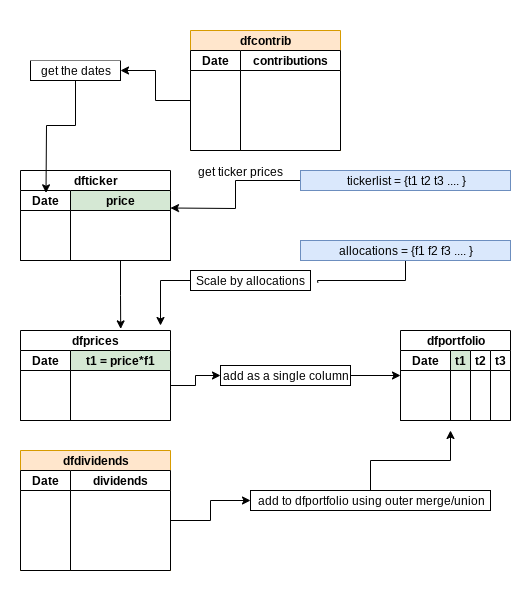

The diagram above was exported from draw.io. Its source (the exported page's mxGraphModel, read from the mxfile embedded in the PNG):
<mxGraphModel dx="702" dy="448" grid="1" gridSize="10" guides="1" tooltips="1" connect="1" arrows="1" fold="1" page="1" pageScale="1" pageWidth="850" pageHeight="1100" math="0" shadow="0">
  <root>
    <mxCell id="0" />
    <mxCell id="1" parent="0" />
    <mxCell id="jfu9kaHnTw4eJ0SbXk0S-1" value="dfcontrib" style="swimlane;html=1;childLayout=stackLayout;resizeParent=1;resizeParentMax=0;startSize=20;fillColor=#ffe6cc;strokeColor=#d79b00;" parent="1" vertex="1">
      <mxGeometry x="190" y="30" width="150" height="120" as="geometry" />
    </mxCell>
    <mxCell id="jfu9kaHnTw4eJ0SbXk0S-2" value="Date" style="swimlane;html=1;startSize=20;" parent="jfu9kaHnTw4eJ0SbXk0S-1" vertex="1">
      <mxGeometry y="20" width="50" height="100" as="geometry" />
    </mxCell>
    <mxCell id="jfu9kaHnTw4eJ0SbXk0S-3" value="contributions" style="swimlane;html=1;startSize=20;" parent="jfu9kaHnTw4eJ0SbXk0S-1" vertex="1">
      <mxGeometry x="50" y="20" width="100" height="100" as="geometry">
        <mxRectangle x="50" y="20" width="30" height="100" as="alternateBounds" />
      </mxGeometry>
    </mxCell>
    <mxCell id="jfu9kaHnTw4eJ0SbXk0S-5" value="dfticker" style="swimlane;html=1;childLayout=stackLayout;resizeParent=1;resizeParentMax=0;startSize=20;" parent="1" vertex="1">
      <mxGeometry x="20" y="170" width="150" height="90" as="geometry" />
    </mxCell>
    <mxCell id="jfu9kaHnTw4eJ0SbXk0S-6" value="Date" style="swimlane;html=1;startSize=20;" parent="jfu9kaHnTw4eJ0SbXk0S-5" vertex="1">
      <mxGeometry y="20" width="50" height="70" as="geometry" />
    </mxCell>
    <mxCell id="jfu9kaHnTw4eJ0SbXk0S-7" value="price" style="swimlane;html=1;startSize=20;fillColor=#d5e8d4;strokeColor=#000000;" parent="jfu9kaHnTw4eJ0SbXk0S-5" vertex="1">
      <mxGeometry x="50" y="20" width="100" height="70" as="geometry" />
    </mxCell>
    <mxCell id="jfu9kaHnTw4eJ0SbXk0S-13" style="edgeStyle=orthogonalEdgeStyle;rounded=0;orthogonalLoop=1;jettySize=auto;html=1;entryX=1;entryY=0.25;entryDx=0;entryDy=0;" parent="1" source="jfu9kaHnTw4eJ0SbXk0S-11" target="jfu9kaHnTw4eJ0SbXk0S-7" edge="1">
      <mxGeometry relative="1" as="geometry" />
    </mxCell>
    <mxCell id="jfu9kaHnTw4eJ0SbXk0S-11" value="tickerlist = {t1 t2 t3 .... }" style="rounded=0;whiteSpace=wrap;html=1;fillColor=#dae8fc;strokeColor=#6c8ebf;" parent="1" vertex="1">
      <mxGeometry x="300" y="170" width="210" height="20" as="geometry" />
    </mxCell>
    <mxCell id="jfu9kaHnTw4eJ0SbXk0S-30" style="edgeStyle=orthogonalEdgeStyle;rounded=0;orthogonalLoop=1;jettySize=auto;html=1;entryX=0.931;entryY=-0.052;entryDx=0;entryDy=0;entryPerimeter=0;" parent="1" source="jfu9kaHnTw4eJ0SbXk0S-32" target="jfu9kaHnTw4eJ0SbXk0S-17" edge="1">
      <mxGeometry relative="1" as="geometry">
        <Array as="points">
          <mxPoint x="160" y="280" />
        </Array>
      </mxGeometry>
    </mxCell>
    <mxCell id="jfu9kaHnTw4eJ0SbXk0S-35" style="edgeStyle=orthogonalEdgeStyle;rounded=0;orthogonalLoop=1;jettySize=auto;html=1;entryX=1.061;entryY=0.604;entryDx=0;entryDy=0;entryPerimeter=0;endArrow=none;endFill=0;" parent="1" source="jfu9kaHnTw4eJ0SbXk0S-12" target="jfu9kaHnTw4eJ0SbXk0S-32" edge="1">
      <mxGeometry relative="1" as="geometry" />
    </mxCell>
    <mxCell id="jfu9kaHnTw4eJ0SbXk0S-12" value="allocations = {f1 f2 f3 .... }" style="rounded=0;whiteSpace=wrap;html=1;fillColor=#dae8fc;strokeColor=#6c8ebf;" parent="1" vertex="1">
      <mxGeometry x="300" y="240" width="210" height="20" as="geometry" />
    </mxCell>
    <mxCell id="jfu9kaHnTw4eJ0SbXk0S-16" value="get ticker prices" style="text;html=1;align=center;verticalAlign=middle;resizable=0;points=[];autosize=1;" parent="1" vertex="1">
      <mxGeometry x="190" y="161" width="100" height="20" as="geometry" />
    </mxCell>
    <mxCell id="jfu9kaHnTw4eJ0SbXk0S-17" value="dfprices" style="swimlane;html=1;childLayout=stackLayout;resizeParent=1;resizeParentMax=0;startSize=20;" parent="1" vertex="1">
      <mxGeometry x="20" y="330" width="150" height="90" as="geometry" />
    </mxCell>
    <mxCell id="jfu9kaHnTw4eJ0SbXk0S-18" value="Date" style="swimlane;html=1;startSize=20;" parent="jfu9kaHnTw4eJ0SbXk0S-17" vertex="1">
      <mxGeometry y="20" width="50" height="70" as="geometry" />
    </mxCell>
    <mxCell id="jfu9kaHnTw4eJ0SbXk0S-19" value="t1 = price*f1" style="swimlane;html=1;startSize=20;fillColor=#d5e8d4;strokeColor=#000000;" parent="jfu9kaHnTw4eJ0SbXk0S-17" vertex="1">
      <mxGeometry x="50" y="20" width="100" height="70" as="geometry" />
    </mxCell>
    <mxCell id="jfu9kaHnTw4eJ0SbXk0S-21" style="edgeStyle=orthogonalEdgeStyle;rounded=0;orthogonalLoop=1;jettySize=auto;html=1;entryX=0.668;entryY=-0.018;entryDx=0;entryDy=0;entryPerimeter=0;" parent="1" source="jfu9kaHnTw4eJ0SbXk0S-7" target="jfu9kaHnTw4eJ0SbXk0S-17" edge="1">
      <mxGeometry relative="1" as="geometry" />
    </mxCell>
    <mxCell id="jfu9kaHnTw4eJ0SbXk0S-32" value="Scale by allocations" style="text;html=1;align=center;verticalAlign=middle;resizable=0;points=[];autosize=1;strokeColor=#000000;" parent="1" vertex="1">
      <mxGeometry x="190" y="270" width="120" height="20" as="geometry" />
    </mxCell>
    <mxCell id="LRHEtED7502irY1DXte2-15" style="edgeStyle=orthogonalEdgeStyle;rounded=0;orthogonalLoop=1;jettySize=auto;html=1;" edge="1" parent="1" source="jfu9kaHnTw4eJ0SbXk0S-42">
      <mxGeometry relative="1" as="geometry">
        <mxPoint x="400" y="375" as="targetPoint" />
      </mxGeometry>
    </mxCell>
    <mxCell id="jfu9kaHnTw4eJ0SbXk0S-42" value="add as a single column" style="text;html=1;strokeColor=#000000;fillColor=none;align=center;verticalAlign=middle;whiteSpace=wrap;rounded=0;" parent="1" vertex="1">
      <mxGeometry x="220" y="365" width="130" height="20" as="geometry" />
    </mxCell>
    <mxCell id="jfu9kaHnTw4eJ0SbXk0S-47" value="dfportfolio" style="swimlane;html=1;childLayout=stackLayout;resizeParent=1;resizeParentMax=0;startSize=20;rounded=0;shadow=0;glass=0;comic=0;" parent="1" vertex="1">
      <mxGeometry x="400" y="330" width="110" height="90" as="geometry" />
    </mxCell>
    <mxCell id="jfu9kaHnTw4eJ0SbXk0S-48" value="Date" style="swimlane;html=1;startSize=20;" parent="jfu9kaHnTw4eJ0SbXk0S-47" vertex="1">
      <mxGeometry y="20" width="50" height="70" as="geometry" />
    </mxCell>
    <mxCell id="jfu9kaHnTw4eJ0SbXk0S-49" value="t1" style="swimlane;html=1;startSize=20;fillColor=#d5e8d4;strokeColor=#000000;" parent="jfu9kaHnTw4eJ0SbXk0S-47" vertex="1">
      <mxGeometry x="50" y="20" width="20" height="70" as="geometry" />
    </mxCell>
    <mxCell id="jfu9kaHnTw4eJ0SbXk0S-50" value="t2" style="swimlane;html=1;startSize=20;" parent="jfu9kaHnTw4eJ0SbXk0S-47" vertex="1">
      <mxGeometry x="70" y="20" width="20" height="70" as="geometry" />
    </mxCell>
    <mxCell id="LRHEtED7502irY1DXte2-8" value="t3" style="swimlane;html=1;startSize=20;" vertex="1" parent="jfu9kaHnTw4eJ0SbXk0S-47">
      <mxGeometry x="90" y="20" width="20" height="70" as="geometry" />
    </mxCell>
    <mxCell id="LRHEtED7502irY1DXte2-9" value="dfdividends" style="swimlane;html=1;childLayout=stackLayout;resizeParent=1;resizeParentMax=0;startSize=20;fillColor=#ffe6cc;strokeColor=#d79b00;" vertex="1" parent="1">
      <mxGeometry x="20" y="450" width="150" height="120" as="geometry" />
    </mxCell>
    <mxCell id="LRHEtED7502irY1DXte2-10" value="Date" style="swimlane;html=1;startSize=20;" vertex="1" parent="LRHEtED7502irY1DXte2-9">
      <mxGeometry y="20" width="50" height="100" as="geometry" />
    </mxCell>
    <mxCell id="LRHEtED7502irY1DXte2-11" value="dividends" style="swimlane;html=1;startSize=20;" vertex="1" parent="LRHEtED7502irY1DXte2-9">
      <mxGeometry x="50" y="20" width="100" height="100" as="geometry">
        <mxRectangle x="50" y="20" width="30" height="100" as="alternateBounds" />
      </mxGeometry>
    </mxCell>
    <mxCell id="LRHEtED7502irY1DXte2-14" style="edgeStyle=orthogonalEdgeStyle;rounded=0;orthogonalLoop=1;jettySize=auto;html=1;entryX=0;entryY=0.5;entryDx=0;entryDy=0;" edge="1" parent="1" source="jfu9kaHnTw4eJ0SbXk0S-19" target="jfu9kaHnTw4eJ0SbXk0S-42">
      <mxGeometry relative="1" as="geometry" />
    </mxCell>
    <mxCell id="LRHEtED7502irY1DXte2-18" style="edgeStyle=orthogonalEdgeStyle;rounded=0;orthogonalLoop=1;jettySize=auto;html=1;" edge="1" parent="1" source="LRHEtED7502irY1DXte2-16">
      <mxGeometry relative="1" as="geometry">
        <mxPoint x="450" y="430" as="targetPoint" />
      </mxGeometry>
    </mxCell>
    <mxCell id="LRHEtED7502irY1DXte2-16" value="add to dfportfolio using outer merge/union" style="text;html=1;strokeColor=#000000;fillColor=none;align=center;verticalAlign=middle;whiteSpace=wrap;rounded=0;shadow=0;glass=0;comic=0;" vertex="1" parent="1">
      <mxGeometry x="250" y="490" width="240" height="20" as="geometry" />
    </mxCell>
    <mxCell id="LRHEtED7502irY1DXte2-17" style="edgeStyle=orthogonalEdgeStyle;rounded=0;orthogonalLoop=1;jettySize=auto;html=1;" edge="1" parent="1" source="LRHEtED7502irY1DXte2-11" target="LRHEtED7502irY1DXte2-16">
      <mxGeometry relative="1" as="geometry" />
    </mxCell>
    <mxCell id="LRHEtED7502irY1DXte2-21" style="edgeStyle=orthogonalEdgeStyle;rounded=0;orthogonalLoop=1;jettySize=auto;html=1;entryX=0.17;entryY=0.248;entryDx=0;entryDy=0;entryPerimeter=0;" edge="1" parent="1" source="LRHEtED7502irY1DXte2-19" target="jfu9kaHnTw4eJ0SbXk0S-5">
      <mxGeometry relative="1" as="geometry" />
    </mxCell>
    <mxCell id="LRHEtED7502irY1DXte2-19" value="get the dates" style="text;html=1;strokeColor=#000000;fillColor=none;align=center;verticalAlign=middle;whiteSpace=wrap;rounded=0;shadow=0;glass=0;comic=0;" vertex="1" parent="1">
      <mxGeometry x="30" y="60" width="90" height="20" as="geometry" />
    </mxCell>
    <mxCell id="LRHEtED7502irY1DXte2-20" style="edgeStyle=orthogonalEdgeStyle;rounded=0;orthogonalLoop=1;jettySize=auto;html=1;entryX=1;entryY=0.5;entryDx=0;entryDy=0;" edge="1" parent="1" source="jfu9kaHnTw4eJ0SbXk0S-2" target="LRHEtED7502irY1DXte2-19">
      <mxGeometry relative="1" as="geometry" />
    </mxCell>
    <mxCell id="LRHEtED7502irY1DXte2-22" value="" style="rounded=0;whiteSpace=wrap;html=1;shadow=0;glass=0;comic=0;strokeColor=none;" vertex="1" parent="1">
      <mxGeometry width="120" height="60" as="geometry" />
    </mxCell>
    <mxCell id="LRHEtED7502irY1DXte2-23" value="" style="rounded=0;whiteSpace=wrap;html=1;shadow=0;glass=0;comic=0;strokeColor=none;" vertex="1" parent="1">
      <mxGeometry x="400" y="540" width="120" height="60" as="geometry" />
    </mxCell>
  </root>
</mxGraphModel>